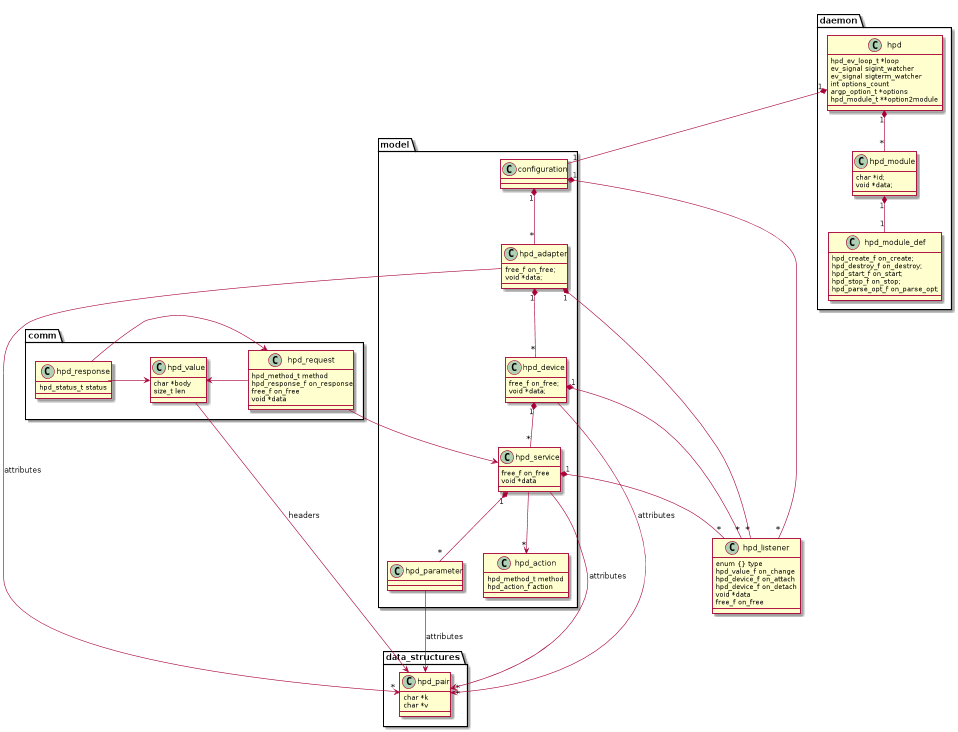

The diagram above was rendered by PlantUML. Its source (embedded in the PNG):
@startuml

package daemon {
    class hpd {
        hpd_ev_loop_t *loop
        ev_signal sigint_watcher
        ev_signal sigterm_watcher
        int options_count
        argp_option_t *options
        hpd_module_t **option2module
    }

    class hpd_module {
        char *id;
        void *data;
    }

    class hpd_module_def {
        hpd_create_f on_create;
        hpd_destroy_f on_destroy;
        hpd_start_f on_start;
        hpd_stop_f on_stop;
        hpd_parse_opt_f on_parse_opt;
    }
}

package data_structures {
    class hpd_pair {
        char *k
        char *v
    }
}

package comm {
    class hpd_request {
        hpd_method_t method
        hpd_response_f on_response
        free_f on_free
        void *data
    }

    class hpd_response {
        hpd_status_t status
    }

    class hpd_value {
        char *body
        size_t len
    }
}

package model {
    class configuration {
    }
    class hpd_adapter {
        free_f on_free;
        void *data;
    }
    class hpd_device {
        free_f on_free;
        void *data;
    }
    class hpd_service {
        free_f on_free
        void *data
    }
    class hpd_parameter {
    }
    class hpd_action {
        hpd_method_t method
        hpd_action_f action
    }
}

hpd_request --> hpd_service
hpd_request --> hpd_value
hpd_response -> hpd_request
hpd_response -> hpd_value
hpd_value --> hpd_pair : headers
hpd "1" *-- "1" configuration
hpd "1" *-- "*" hpd_module
hpd_module "1" *-- "1" hpd_module_def
configuration "1" *-- "*" hpd_adapter
configuration "1" *-- "*" hpd_listener
hpd_adapter "1" *-- "*" hpd_device
hpd_adapter "1" *-- "*" hpd_listener
hpd_adapter --> "*" hpd_pair : attributes
hpd_device "1" *-- "*" hpd_service
hpd_device "1" *-- "*" hpd_listener
hpd_device --> "*" hpd_pair : attributes
hpd_service "1" *-- "*" hpd_parameter
hpd_service "1" *-- "*" hpd_listener
hpd_service --> "*" hpd_pair : attributes
hpd_service --> "*" hpd_action
hpd_parameter --> hpd_pair : attributes

class hpd_listener {
    enum {} type
    hpd_value_f on_change
    hpd_device_f on_attach
    hpd_device_f on_detach
    void *data
    free_f on_free
}

@enduml